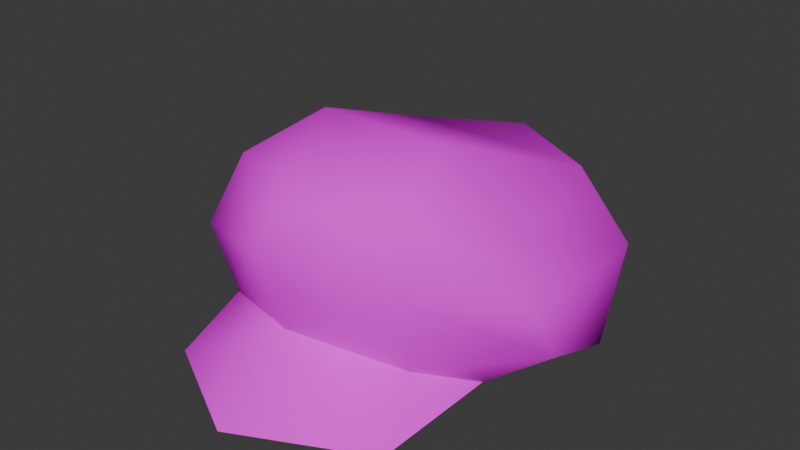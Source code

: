 # Source: mario_cap_source.blend  (saved by Blender 5.1.30; exported with 4.5.12 LTS)
import bpy
from mathutils import Matrix  # noqa: F401  (used for matrix-valued properties, if any)

bpy.ops.wm.read_factory_settings(use_empty=True)
scene = bpy.context.scene
scene.name = 'Scene'

# ---- images (referenced by path relative to the original .blend; pixels are not part of the script)
import os
ASSET_DIR = os.environ.get("B2B_ASSET_DIR", "")  # directory of the original .blend (textures are referenced by path, not embedded)
HERE = os.path.dirname(os.path.abspath(__file__))  # packed textures are extracted next to this script under _unpacked/

def load_image(name, relpath, width, height, colorspace="sRGB"):
    """Load a texture the original file referenced (path relative to the .blend, or extracted next to this script)."""
    p = next((c for c in (os.path.join(HERE, relpath), os.path.join(ASSET_DIR, relpath)) if relpath and os.path.exists(c)), "")
    if p:
        img = bpy.data.images.load(p, check_existing=True)
        img.name = name
    else:  # same state as the original file: an image datablock whose file is absent (Cycles renders it pink)
        img = bpy.data.images.new(name, width, height)
        img.source = "FILE"
        img.filepath = "//" + (relpath or name)
    img.colorspace_settings.name = colorspace
    return img
img_mario_cap_png = load_image('mario_cap.png', 'mario_cap.png', 1024, 1024, 'sRGB')

# ---- materials (node trees are filled in below, after node groups)
mat_mario_cap_tx = bpy.data.materials.new('mario_cap_tx')
mat_mario_cap_tx.use_backface_culling_lightprobe_volume = False

# ---- material node trees
mat_mario_cap_tx.use_nodes = True; mat_mario_cap_tx.node_tree.nodes.clear()
_N = mat_mario_cap_tx.node_tree.nodes; _L = mat_mario_cap_tx.node_tree.links
n0 = _N.new('ShaderNodeBsdfPrincipled'); n0.name = 'Principled BSDF'; n0.location = (0, 300)
n0.inputs[13].default_value = 0.0
n0.inputs[27].default_value = (0.0, 0.0, 0.0, 1.0)
n1 = _N.new('ShaderNodeOutputMaterial'); n1.name = 'Material Output'; n1.location = (300, 300)
n2 = _N.new('ShaderNodeTexImage'); n2.name = 'Image Texture'; n2.location = (-300, 300)
n2.label = 'Base Color'
n2.image = img_mario_cap_png
n3 = _N.new('ShaderNodeRGB'); n3.name = 'RGB'; n3.location = (-300, 0)
n3.label = 'Ambient'
n3.outputs[0].default_value = (0.5161, 0.5161, 0.5161, 1.0)
_L.new(n0.outputs[0], n1.inputs[0])
_L.new(n2.outputs[0], n0.inputs[0])
n1.is_active_output = True

# ---- world
world_world = bpy.data.worlds.new('World'); scene.world = world_world
world_world.use_nodes = True; world_world.node_tree.nodes.clear()
_N = world_world.node_tree.nodes; _L = world_world.node_tree.links
n0 = _N.new('ShaderNodeOutputWorld'); n0.name = 'World Output'; n0.location = (300, 300)
n1 = _N.new('ShaderNodeBackground'); n1.name = 'Background'; n1.location = (10, 300)
n1.inputs[0].default_value = (0.05088, 0.05088, 0.05088, 1.0)
_L.new(n1.outputs[0], n0.inputs[0])
n0.is_active_output = True
world_world.color = (0.05088, 0.05088, 0.05088)
world_world.sun_shadow_jitter_overblur = 0.0

# ---- meshes
me_mario_cap = bpy.data.meshes.new('mario_cap')
me_mario_cap.from_pydata([(0.0, 4.283, 5.359), (2.913, 3.549, 4.094), (2.523, 5.23, 3.216), (4.845, 2.664, 1.351), (4.142, 4.148, 1.194), (4.527, 2.429, -3.397), (2.772, 3.988, -3.754), (0.0, 2.937, -6.118), (0.0, 4.029, -5.202), (-2.772, 3.988, -3.754), (2.772, 3.988, -3.754), (-1.865, 5.903, 1.011), (1.865, 5.903, 1.011), (0.0, 5.686, 4.133), (2.523, 5.23, 3.216), (0.0, 4.283, 5.359), (0.0, 4.283, 5.359), (0.0, 5.686, 4.133), (-2.523, 5.23, 3.216), (-1.865, 5.903, 1.011), (-4.142, 4.148, 1.194), (-2.772, 3.988, -3.754), (-4.527, 2.429, -3.397), (0.0, 2.937, -6.118), (-3.102, 0.9678, -4.433), (0.0, 1.109, -5.95), (0.0, 0.3555, -5.355), (-3.102, 0.9678, -4.433), (-4.141, 0.006348, -2.215), (-5.085, 0.6445, -1.313), (-4.036, 0.1455, -0.5195), (-5.04, 1.269, 0.7302), (-3.525, 0.292, 1.454), (-2.82, 1.328, 3.429), (3.525, 0.292, 1.454), (2.82, 1.328, 3.429), (3.34, 0.05737, 4.937), (0.0, 1.877, 4.545), (0.0, 0.2434, 6.804), (-3.34, 0.05737, 4.937), (-3.525, 0.292, 1.454), (-2.534, 0.6809, 2.849), (-3.34, 0.05737, 4.937), (0.0, 0.7969, 3.625), (0.0, 0.2434, 6.804), (3.34, 0.05737, 4.937), (4.527, 2.429, -3.397), (3.102, 0.9678, -4.433), (0.0, 2.937, -6.118), (0.0, 1.109, -5.95), (-3.102, 0.9678, -4.433), (4.845, 2.664, 1.351), (5.04, 1.269, 0.7302), (4.527, 2.429, -3.397), (5.085, 0.6445, -1.313), (3.102, 0.9678, -4.433), (-3.102, 0.9678, -4.433), (-5.085, 0.6445, -1.313), (-4.527, 2.429, -3.397), (-5.04, 1.269, 0.7302), (-4.845, 2.664, 1.351), (0.0, 0.3555, -5.355), (4.141, 0.006348, -2.215), (0.0, 4.208, 1.418), (4.036, 0.1455, -0.5195), (3.525, 0.292, 1.454), (4.845, 2.664, 1.351), (2.913, 3.549, 4.094), (5.04, 1.269, 0.7302), (2.82, 1.328, 3.429), (3.525, 0.292, 1.454), (3.525, 0.292, 1.454), (2.534, 0.6809, 2.849), (0.0, 4.208, 1.418), (0.0, 0.7969, 3.625), (-2.534, 0.6809, 2.849), (-2.534, 0.6809, 2.849), (-3.525, 0.292, 1.454), (0.0, 4.208, 1.418), (-4.036, 0.1455, -0.5195), (-4.141, 0.006348, -2.215), (3.525, 0.292, 1.454), (3.34, 0.05737, 4.937), (2.534, 0.6809, 2.849), (0.0, 0.7969, 3.625), (2.913, 3.549, 4.094), (0.0, 4.283, 5.359), (2.82, 1.328, 3.429), (0.0, 1.877, 4.545), (3.525, 0.292, 1.454), (4.036, 0.1455, -0.5195), (5.04, 1.269, 0.7302), (5.085, 0.6445, -1.313), (0.0, 1.877, 4.545), (-2.82, 1.328, 3.429), (-3.34, 0.05737, 4.937), (-3.525, 0.292, 1.454), (-2.913, 3.549, 4.094), (-2.82, 1.328, 3.429), (0.0, 4.283, 5.359), (0.0, 1.877, 4.545), (4.036, 0.1455, -0.5195), (4.141, 0.006348, -2.215), (5.085, 0.6445, -1.313), (3.102, 0.9678, -4.433), (4.141, 0.006348, -2.215), (0.0, 0.3555, -5.355), (3.102, 0.9678, -4.433), (0.0, 1.109, -5.95), (-2.82, 1.328, 3.429), (-2.913, 3.549, 4.094), (-5.04, 1.269, 0.7302), (-4.845, 2.664, 1.351), (2.772, 3.988, -3.754), (1.865, 5.903, 1.011), (4.142, 4.148, 1.194), (2.523, 5.23, 3.216), (0.0, 4.283, 5.359), (-2.523, 5.23, 3.216), (-2.913, 3.549, 4.094), (-4.845, 2.664, 1.351), (-4.527, 2.429, -3.397), (-4.845, 2.664, 1.351), (-4.142, 4.148, 1.194), (-2.523, 5.23, 3.216), (0.0, 0.3555, -5.355), (0.0, 4.208, 1.418), (-4.141, 0.006348, -2.215)], [], [(0, 1, 2), (1, 3, 2), (2, 3, 4), (3, 5, 4), (4, 5, 6), (5, 7, 6), (6, 7, 8), (7, 9, 8), (8, 9, 10), (9, 11, 10), (10, 11, 12), (11, 13, 12), (12, 13, 14), (13, 15, 14), (16, 17, 18), (17, 19, 18), (18, 19, 20), (19, 21, 20), (20, 21, 22), (21, 23, 22), (22, 23, 24), (25, 26, 27), (26, 28, 27), (27, 28, 29), (28, 30, 29), (29, 30, 31), (30, 32, 31), (31, 32, 33), (34, 35, 36), (35, 37, 36), (36, 37, 38), (37, 39, 38), (40, 41, 42), (41, 43, 42), (42, 43, 44), (43, 45, 44), (46, 47, 48), (47, 49, 48), (48, 49, 50), (51, 52, 53), (52, 54, 53), (53, 54, 55), (56, 57, 58), (57, 59, 58), (58, 59, 60), (61, 62, 63), (62, 64, 63), (63, 64, 65), (66, 67, 68), (67, 69, 68), (68, 69, 70), (71, 72, 73), (72, 74, 73), (73, 74, 75), (76, 77, 78), (77, 79, 78), (78, 79, 80), (81, 82, 83), (82, 84, 83), (85, 86, 87), (86, 88, 87), (89, 90, 91), (90, 92, 91), (93, 94, 95), (94, 96, 95), (97, 98, 99), (98, 100, 99), (101, 102, 103), (102, 104, 103), (105, 106, 107), (106, 108, 107), (109, 110, 111), (110, 112, 111), (113, 114, 115), (114, 116, 115), (117, 118, 119), (118, 120, 119), (121, 122, 123), (122, 124, 123), (125, 126, 127)])
me_mario_cap.polygons.foreach_set('use_smooth', [True] * 80)
_uv = me_mario_cap.uv_layers.new(name='texcoords')
_uv.uv.foreach_set('vector', [0.3047, 0.5352, 0.125, 0.5156, 0.1484, 0.4844, 0.125, 0.5156, 0.0332, 0.4844, 0.1484, 0.4844, 0.1484, 0.4844, 0.0332, 0.4844, 0.09766, 0.4395, 0.0332, 0.4844, 0.05078, 0.2969, 0.09766, 0.4395, 0.09766, 0.4395, 0.05078, 0.2969, 0.0918, 0.2969, 0.05078, 0.2969, 0.3047, 0.2578, 0.0918, 0.2969, 0.0918, 0.2969, 0.3047, 0.2578, 0.3047, 0.2832, 0.3047, 0.2578, 0.5137, 0.2969, 0.3047, 0.2832, 0.3047, 0.2832, 0.5137, 0.2969, 0.0918, 0.2969, 0.5137, 0.2969, 0.3867, 0.3438, 0.0918, 0.2969, 0.0918, 0.2969, 0.3867, 0.3438, 0.2188, 0.3438, 0.3867, 0.3438, 0.3047, 0.4844, 0.2188, 0.3438, 0.2188, 0.3438, 0.3047, 0.4844, 0.1484, 0.4844, 0.3047, 0.4844, 0.3047, 0.5352, 0.1484, 0.4844, 0.3047, 0.5352, 0.3047, 0.4844, 0.4551, 0.4844, 0.3047, 0.4844, 0.3867, 0.3438, 0.4551, 0.4844, 0.4551, 0.4844, 0.3867, 0.3438, 0.5078, 0.4395, 0.3867, 0.3438, 0.5137, 0.2969, 0.5078, 0.4395, 0.5078, 0.4395, 0.5137, 0.2969, 0.5586, 0.2969, 0.5137, 0.2969, 0.3047, 0.2578, 0.5586, 0.2969, 0.5586, 0.2969, 0.3047, 0.2578, 0.4492, 0.252, 0.2539, 0.5293, 0.2539, 0.5293, 0.2539, 0.5293, 0.2539, 0.5293, 0.2539, 0.5293, 0.2539, 0.5293, 0.2539, 0.5293, 0.2539, 0.5293, 0.2539, 0.5293, 0.2539, 0.5293, 0.2539, 0.5293, 0.2539, 0.5293, 0.2539, 0.5293, 0.2539, 0.5293, 0.2539, 0.5293, 0.2539, 0.5293, 0.2539, 0.5293, 0.2539, 0.5293, 0.2539, 0.5293, 0.2539, 0.5293, 0.2539, 0.5293, 0.5605, 0.2266, 0.3164, 0.1582, 0.3828, 0.03906, 0.3164, 0.1582, 0.005859, 0.1406, 0.3828, 0.03906, 0.3828, 0.03906, 0.005859, 0.1406, 0.005859, 0.0293, 0.005859, 0.1406, 0.3828, 0.03906, 0.005859, 0.0293, 0.5605, 0.2266, 0.3164, 0.1582, 0.3828, 0.03906, 0.3164, 0.1582, 0.005859, 0.1406, 0.3828, 0.03906, 0.3828, 0.03906, 0.005859, 0.1406, 0.005859, 0.0293, 0.005859, 0.1406, 0.3828, 0.03906, 0.005859, 0.0293, 0.05078, 0.2969, 0.1602, 0.252, 0.3047, 0.2578, 0.1602, 0.252, 0.3047, 0.248, 0.3047, 0.2578, 0.3047, 0.2578, 0.3047, 0.248, 0.4492, 0.252, 0.0332, 0.4844, 0.0332, 0.4844, 0.05078, 0.2969, 0.0332, 0.4844, 0.009766, 0.2969, 0.05078, 0.2969, 0.05078, 0.2969, 0.009766, 0.2969, 0.1602, 0.252, 0.4492, 0.252, 0.5996, 0.2969, 0.5586, 0.2969, 0.5996, 0.2969, 0.5762, 0.4844, 0.5586, 0.2969, 0.5586, 0.2969, 0.5762, 0.4844, 0.5762, 0.4844, 0.7324, 0.009766, 0.7324, 0.4043, 0.9707, 0.2051, 0.7324, 0.4043, 0.7324, 0.009766, 0.9707, 0.2051, 0.9707, 0.2051, 0.7324, 0.009766, 0.7324, 0.4043, 0.2539, 0.5293, 0.2539, 0.5293, 0.2539, 0.5293, 0.2539, 0.5293, 0.2539, 0.5293, 0.2539, 0.5293, 0.2539, 0.5293, 0.2539, 0.5293, 0.2539, 0.5293, 0.7324, 0.4043, 0.7324, 0.009766, 0.9707, 0.2051, 0.7324, 0.009766, 0.7324, 0.4043, 0.9707, 0.2051, 0.9707, 0.2051, 0.7324, 0.4043, 0.7324, 0.009766, 0.7324, 0.009766, 0.7324, 0.4043, 0.9707, 0.2051, 0.7324, 0.4043, 0.7324, 0.009766, 0.9707, 0.2051, 0.9707, 0.2051, 0.7324, 0.009766, 0.7324, 0.4043, 0.5605, 0.2266, 0.3828, 0.03906, 0.3164, 0.1582, 0.3828, 0.03906, 0.005859, 0.1406, 0.3164, 0.1582, 0.9199, 0.8301, 0.007812, 0.9453, 0.8828, 0.5488, 0.007812, 0.9453, 0.005859, 0.6094, 0.8828, 0.5488, 0.2539, 0.5293, 0.2539, 0.5293, 0.2539, 0.5293, 0.2539, 0.5293, 0.2539, 0.5293, 0.2539, 0.5293, 0.005859, 0.1406, 0.3164, 0.1582, 0.3828, 0.03906, 0.3164, 0.1582, 0.5605, 0.2266, 0.3828, 0.03906, 0.9199, 0.8301, 0.8828, 0.5488, 0.007812, 0.9453, 0.8828, 0.5488, 0.005859, 0.6094, 0.007812, 0.9453, 0.2539, 0.5293, 0.2539, 0.5293, 0.2539, 0.5293, 0.2539, 0.5293, 0.2539, 0.5293, 0.2539, 0.5293, 0.2539, 0.5293, 0.2539, 0.5293, 0.2539, 0.5293, 0.2539, 0.5293, 0.2539, 0.5293, 0.2539, 0.5293, 0.2539, 0.5293, 0.2539, 0.5293, 0.2539, 0.5293, 0.2539, 0.5293, 0.2539, 0.5293, 0.2539, 0.5293, 0.0918, 0.2969, 0.2188, 0.3438, 0.09766, 0.4395, 0.2188, 0.3438, 0.1484, 0.4844, 0.09766, 0.4395, 0.3047, 0.5352, 0.4551, 0.4844, 0.4785, 0.5156, 0.4551, 0.4844, 0.5762, 0.4844, 0.4785, 0.5156, 0.5586, 0.2969, 0.5762, 0.4844, 0.5078, 0.4395, 0.5762, 0.4844, 0.4551, 0.4844, 0.5078, 0.4395, 0.7324, 0.009766, 0.9707, 0.2051, 0.7324, 0.4043])
me_mario_cap.materials.append(mat_mario_cap_tx)
me_mario_cap.update()
me_mario_cap.normals_split_custom_set([tuple(v) for v in zip(*[iter([-1.991e-05, 0.1561, 0.9877, 0.6832, 0.0547, 0.7281, 0.5897, 0.6619, 0.4628, 0.6832, 0.0547, 0.7281, 0.9204, 0.2736, 0.2794, 0.5897, 0.6619, 0.4628, 0.5897, 0.6619, 0.4628, 0.9204, 0.2736, 0.2794, 0.7561, 0.6545, -0.001904, 0.9204, 0.2736, 0.2794, 0.8675, 0.2696, -0.4181, 0.7561, 0.6545, -0.001904, 0.7561, 0.6545, -0.001904, 0.8675, 0.2696, -0.4181, 0.3438, 0.8438, -0.4121, 0.8675, 0.2696, -0.4181, 1.612e-05, 0.2968, -0.9549, 0.3438, 0.8438, -0.4121, 0.3438, 0.8438, -0.4121, 1.612e-05, 0.2968, -0.9549, 6.706e-08, 0.8445, -0.5356, 1.612e-05, 0.2968, -0.9549, -0.4024, 0.8165, -0.4141, 6.706e-08, 0.8445, -0.5356, 6.706e-08, 0.8445, -0.5356, -0.4024, 0.8165, -0.4141, 0.3437, 0.8438, -0.4121, -0.4024, 0.8165, -0.4141, -0.2617, 0.9591, -0.1075, 0.3437, 0.8438, -0.4121, 0.3437, 0.8438, -0.4121, -0.2617, 0.9591, -0.1075, 0.3123, 0.9488, -0.04688, -0.2617, 0.9591, -0.1075, 3.378e-05, 0.9077, 0.4197, 0.3123, 0.9488, -0.04688, 0.3123, 0.9488, -0.04688, 3.378e-05, 0.9077, 0.4197, 0.5897, 0.6619, 0.4627, 3.378e-05, 0.9077, 0.4197, -3.742e-05, 0.1562, 0.9877, 0.5897, 0.6619, 0.4627, 5.004e-05, 0.1562, 0.9877, -3.037e-05, 0.9077, 0.4197, -0.5897, 0.6619, 0.4627, -3.037e-05, 0.9077, 0.4197, -0.2618, 0.9591, -0.1074, -0.5897, 0.6619, 0.4627, -0.5897, 0.6619, 0.4627, -0.2618, 0.9591, -0.1074, -0.7561, 0.6545, -0.001964, -0.2618, 0.9591, -0.1074, -0.4024, 0.8165, -0.4141, -0.7561, 0.6545, -0.001964, -0.7561, 0.6545, -0.001964, -0.4024, 0.8165, -0.4141, -0.8675, 0.2696, -0.4181, -0.4024, 0.8165, -0.4141, 2.017e-05, 0.2969, -0.9549, -0.8675, 0.2696, -0.4181, -0.8675, 0.2696, -0.4181, 2.017e-05, 0.2969, -0.9549, -0.5648, -0.3869, -0.7289, -1.067e-05, -0.3771, -0.9262, -3.177e-05, -0.7488, -0.6628, -0.5648, -0.3869, -0.7289, -3.177e-05, -0.7488, -0.6628, -0.567, -0.7528, -0.3344, -0.5648, -0.3869, -0.7289, -0.5648, -0.3869, -0.7289, -0.567, -0.7528, -0.3344, -0.8398, -0.5137, -0.1757, -0.567, -0.7528, -0.3344, -0.5532, -0.8112, 0.1896, -0.8398, -0.5137, -0.1757, -0.8398, -0.5137, -0.1757, -0.5532, -0.8112, 0.1896, -0.8714, -0.3478, 0.3459, -0.5532, -0.8112, 0.1896, -0.6226, -0.687, 0.3747, -0.8714, -0.3478, 0.3459, -0.8714, -0.3478, 0.3459, -0.6226, -0.687, 0.3747, -0.5213, -0.3612, 0.7731, 0.8868, 0.4555, 0.07786, 0.6733, 0.6636, 0.3259, 0.5701, 0.7108, 0.412, 0.6733, 0.6636, 0.3259, 2.745e-05, 0.8104, 0.5858, 0.5701, 0.7108, 0.412, 0.5701, 0.7108, 0.412, 2.745e-05, 0.8104, 0.5858, 0.0, 0.8104, 0.5859, 2.745e-05, 0.8104, 0.5858, -0.5701, 0.7108, 0.412, 0.0, 0.8104, 0.5859, 0.4651, -0.8813, -0.08402, 0.2478, -0.9542, -0.1678, 0.2478, -0.9542, -0.1678, 0.2478, -0.9542, -0.1678, -7.451e-06, -0.9851, -0.172, 0.2478, -0.9542, -0.1678, 0.2478, -0.9542, -0.1678, -7.451e-06, -0.9851, -0.172, -1.624e-08, -0.9851, -0.172, -7.451e-06, -0.9851, -0.172, -0.2478, -0.9542, -0.1678, -1.624e-08, -0.9851, -0.172, 0.8675, 0.2696, -0.4181, 0.5648, -0.3869, -0.7289, 6.933e-06, 0.2968, -0.9549, 0.5648, -0.3869, -0.7289, 1.886e-05, -0.3771, -0.9262, 6.933e-06, 0.2968, -0.9549, 6.933e-06, 0.2968, -0.9549, 1.886e-05, -0.3771, -0.9262, -0.5647, -0.3869, -0.7289, 0.9204, 0.2736, 0.2794, 0.8714, -0.3478, 0.3459, 0.8675, 0.2696, -0.4181, 0.8714, -0.3478, 0.3459, 0.8398, -0.5137, -0.1758, 0.8675, 0.2696, -0.4181, 0.8675, 0.2696, -0.4181, 0.8398, -0.5137, -0.1758, 0.5648, -0.3869, -0.7289, -0.5648, -0.3869, -0.7289, -0.8398, -0.5137, -0.1758, -0.8675, 0.2696, -0.4181, -0.8398, -0.5137, -0.1758, -0.8714, -0.3478, 0.3458, -0.8675, 0.2696, -0.4181, -0.8675, 0.2696, -0.4181, -0.8714, -0.3478, 0.3458, -0.9204, 0.2735, 0.2794, -7.726e-06, -0.8693, 0.4942, -0.5781, -0.7792, 0.2422, 4.023e-05, -0.9717, -0.2361, -0.5781, -0.7792, 0.2422, -0.723, -0.6878, -0.06446, 4.023e-05, -0.9717, -0.2361, 4.023e-05, -0.9717, -0.2361, -0.723, -0.6878, -0.06446, -0.722, -0.6518, -0.2322, 0.9204, 0.2735, 0.2794, 0.6833, 0.05461, 0.7281, 0.8714, -0.3478, 0.3459, 0.6833, 0.05461, 0.7281, 0.5213, -0.3612, 0.7731, 0.8714, -0.3478, 0.3459, 0.8714, -0.3478, 0.3459, 0.5213, -0.3612, 0.7731, 0.6226, -0.687, 0.3748, -0.722, -0.6518, -0.2322, -0.5159, -0.6135, -0.5979, -1.699e-06, -0.9717, -0.2361, -0.5159, -0.6135, -0.5979, -2.138e-08, -0.5433, -0.8396, -1.699e-06, -0.9717, -0.2361, -1.699e-06, -0.9717, -0.2361, -2.138e-08, -0.5433, -0.8396, 0.5158, -0.6135, -0.5979, 0.5158, -0.6136, -0.5979, 0.722, -0.6518, -0.2322, -6.627e-05, -0.9717, -0.2361, 0.722, -0.6518, -0.2322, 0.723, -0.6878, -0.06446, -6.627e-05, -0.9717, -0.2361, -6.627e-05, -0.9717, -0.2361, 0.723, -0.6878, -0.06446, 0.5781, -0.7792, 0.2421, -0.4651, -0.8813, -0.08402, -0.2478, -0.9542, -0.1678, -0.2478, -0.9542, -0.1678, -0.2478, -0.9542, -0.1678, -2.108e-05, -0.9851, -0.172, -0.2478, -0.9542, -0.1678, 0.6832, 0.05468, 0.7282, 3.457e-06, 0.1562, 0.9877, 0.5212, -0.3612, 0.7732, 3.457e-06, 0.1562, 0.9877, 5.682e-05, -0.3203, 0.9473, 0.5212, -0.3612, 0.7732, 0.6226, -0.687, 0.3747, 0.5532, -0.8112, 0.1896, 0.8715, -0.3478, 0.3459, 0.5532, -0.8112, 0.1896, 0.8398, -0.5136, -0.1758, 0.8715, -0.3478, 0.3459, -5.5e-05, 0.8104, 0.5859, -0.6733, 0.6636, 0.3259, -0.5702, 0.7107, 0.412, -0.6733, 0.6636, 0.3259, -0.8868, 0.4555, 0.07786, -0.5702, 0.7107, 0.412, -0.6832, 0.05467, 0.7282, -0.5213, -0.3612, 0.7732, 1.556e-05, 0.1562, 0.9877, -0.5213, -0.3612, 0.7732, -5.686e-05, -0.3203, 0.9473, 1.556e-05, 0.1562, 0.9877, 0.5532, -0.8112, 0.1896, 0.5671, -0.7528, -0.3344, 0.8398, -0.5137, -0.1758, 0.5671, -0.7528, -0.3344, 0.5648, -0.3869, -0.7289, 0.8398, -0.5137, -0.1758, 0.567, -0.7528, -0.3344, 2.831e-05, -0.7488, -0.6628, 0.5647, -0.3869, -0.729, 2.831e-05, -0.7488, -0.6628, 1.047e-06, -0.3772, -0.9262, 0.5647, -0.3869, -0.729, -0.5213, -0.3612, 0.7731, -0.6833, 0.0546, 0.7281, -0.8714, -0.3478, 0.3459, -0.6833, 0.0546, 0.7281, -0.9204, 0.2736, 0.2795, -0.8714, -0.3478, 0.3459, 0.3438, 0.8438, -0.4121, 0.3124, 0.9488, -0.04688, 0.756, 0.6545, -0.001968, 0.3124, 0.9488, -0.04688, 0.5897, 0.6619, 0.4627, 0.756, 0.6545, -0.001968, 2.625e-05, 0.1561, 0.9877, -0.5897, 0.6619, 0.4628, -0.6833, 0.0547, 0.7281, -0.5897, 0.6619, 0.4628, -0.9204, 0.2736, 0.2795, -0.6833, 0.0547, 0.7281, -0.8675, 0.2696, -0.4181, -0.9204, 0.2736, 0.2794, -0.7561, 0.6545, -0.001927, -0.9204, 0.2736, 0.2794, -0.5897, 0.6619, 0.4627, -0.7561, 0.6545, -0.001927, 7.719e-06, -0.8693, 0.4942, -3.944e-05, -0.9717, -0.2361, 0.5781, -0.7792, 0.2422])] * 3)])

# ---- objects
ob_mario_cap = bpy.data.objects.new('mario_cap', me_mario_cap)

# ---- transforms, parenting, visibility, modifiers, constraints
ob_mario_cap.location = (0.0, 0.0, 0.0)
ob_mario_cap.rotation_euler = (1.571, -0.0, 0.0)
_vg = ob_mario_cap.vertex_groups.new(name='mario_cap')
_vg.add([0, 1, 2, 3, 4, 5, 6, 7, 8, 9, 10, 11, 12, 13, 14, 15, 16, 17, 18, 19, 20, 21, 22, 23, 24, 25, 26, 27, 28, 29, 30, 31, 32, 33, 34, 35, 36, 37, 38, 39, 40, 41, 42, 43, 44, 45, 46, 47, 48, 49, 50, 51, 52, 53, 54, 55, 56, 57, 58, 59, 60, 61, 62, 63, 64, 65, 66, 67, 68, 69, 70, 71, 72, 73, 74, 75, 76, 77, 78, 79, 80, 81, 82, 83, 84, 85, 86, 87, 88, 89, 90, 91, 92, 93, 94, 95, 96, 97, 98, 99, 100, 101, 102, 103, 104, 105, 106, 107, 108, 109, 110, 111, 112, 113, 114, 115, 116, 117, 118, 119, 120, 121, 122, 123, 124, 125, 126, 127], 1.0, 'REPLACE')
_m = ob_mario_cap.modifiers.new('Armature', 'ARMATURE')

# ---- collection membership
scene.collection.objects.link(ob_mario_cap)

# ---- scene / render settings (as saved in the file)
scene.frame_start = 1; scene.frame_end = 250; scene.frame_set(1)
scene.render.engine = 'BLENDER_EEVEE_NEXT'
scene.render.bake_bias = 0.0
scene.render.bake_samples = 0
bpy.context.view_layer.update()

# ---- added for rendering (the .blend has no active camera and no usable light): camera, sun
cam_auto = bpy.data.cameras.new('AutoCamera')
cam_auto.lens = 50.0
cam_auto.sensor_width = 36.0
cam_auto.clip_end = 1000.0
ob_auto_camera = bpy.data.objects.new('AutoCamera', cam_auto)
scene.collection.objects.link(ob_auto_camera)
ob_auto_camera.location = (16.1638, -19.7397, 15.8855)
ob_auto_camera.rotation_euler = (1.09748, -7.21219e-08, 0.694738)
scene.camera = ob_auto_camera
light_auto_sun = bpy.data.lights.new('AutoSun', 'SUN')
light_auto_sun.energy = 3.0
light_auto_sun.angle = 0.0523599
ob_auto_sun = bpy.data.objects.new('AutoSun', light_auto_sun)
scene.collection.objects.link(ob_auto_sun)
ob_auto_sun.rotation_euler = (0.872665, 0.174533, 0.523599)
bpy.context.view_layer.update()
